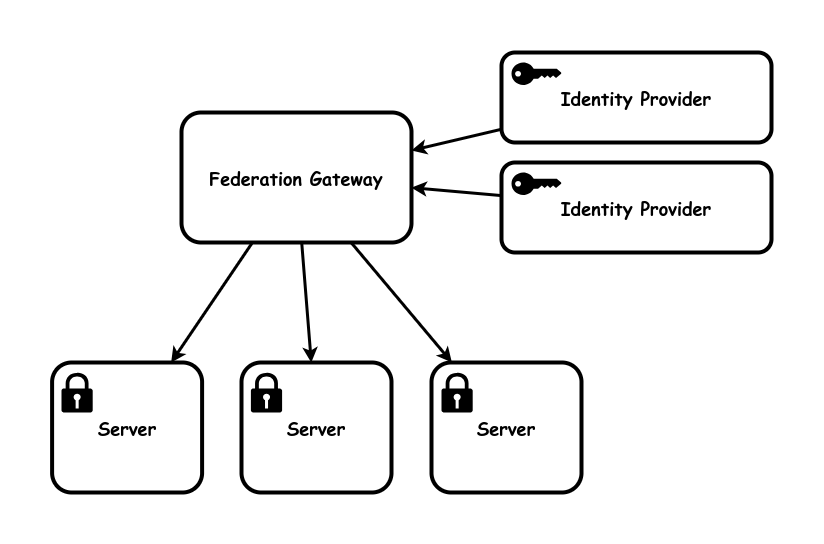

The diagram above was exported from draw.io. Its source (the exported page's mxGraphModel, read from the mxfile embedded in the PNG):
<mxGraphModel dx="1434" dy="1811" grid="1" gridSize="10" guides="1" tooltips="1" connect="1" arrows="1" fold="1" page="1" pageScale="1" pageWidth="850" pageHeight="1100" math="0" shadow="0">
  <root>
    <mxCell id="0" />
    <mxCell id="1" parent="0" />
    <mxCell id="vKxkO70lzbI4J1gWKlWM-21" value="&lt;b style=&quot;font-size: 18px;&quot;&gt;Identity Provider&lt;br&gt;&lt;/b&gt;" style="rounded=1;whiteSpace=wrap;html=1;strokeWidth=4;fontFamily=Comic Sans MS;fontSize=18;" vertex="1" parent="1">
      <mxGeometry x="670" y="-270" width="270" height="90" as="geometry" />
    </mxCell>
    <mxCell id="Q7k1hS3YcW7cKNp_Cd7j-1" value="&lt;b style=&quot;font-size: 18px;&quot;&gt;Federation Gateway&lt;br&gt;&lt;/b&gt;" style="rounded=1;whiteSpace=wrap;html=1;strokeWidth=4;fontFamily=Comic Sans MS;fontSize=18;" parent="1" vertex="1">
      <mxGeometry x="350" y="-210" width="230" height="130" as="geometry" />
    </mxCell>
    <mxCell id="vKxkO70lzbI4J1gWKlWM-6" value="&lt;b style=&quot;font-size: 18px;&quot;&gt;Server&lt;br&gt;&lt;/b&gt;" style="rounded=1;whiteSpace=wrap;html=1;strokeWidth=4;fontFamily=Comic Sans MS;fontSize=18;" vertex="1" parent="1">
      <mxGeometry x="220.6" y="40" width="150" height="130" as="geometry" />
    </mxCell>
    <mxCell id="vKxkO70lzbI4J1gWKlWM-8" value="" style="points=[[0,0.5,0],[0.24,0,0],[0.5,0.28,0],[0.995,0.475,0],[0.5,0.72,0],[0.24,1,0]];verticalLabelPosition=bottom;sketch=0;html=1;verticalAlign=top;aspect=fixed;align=center;pointerEvents=1;shape=mxgraph.cisco19.key;fillColor=#000000;strokeColor=none;" vertex="1" parent="1">
      <mxGeometry x="680" y="-260" width="50" height="22.5" as="geometry" />
    </mxCell>
    <mxCell id="vKxkO70lzbI4J1gWKlWM-13" value="" style="sketch=0;aspect=fixed;pointerEvents=1;shadow=0;dashed=0;html=1;strokeColor=none;labelPosition=center;verticalLabelPosition=bottom;verticalAlign=top;align=center;fillColor=#000000;shape=mxgraph.mscae.enterprise.lock" vertex="1" parent="1">
      <mxGeometry x="230" y="50" width="31.2" height="40" as="geometry" />
    </mxCell>
    <mxCell id="vKxkO70lzbI4J1gWKlWM-14" value="&lt;b style=&quot;font-size: 18px;&quot;&gt;Server&lt;br&gt;&lt;/b&gt;" style="rounded=1;whiteSpace=wrap;html=1;strokeWidth=4;fontFamily=Comic Sans MS;fontSize=18;" vertex="1" parent="1">
      <mxGeometry x="600" y="40" width="150" height="130" as="geometry" />
    </mxCell>
    <mxCell id="vKxkO70lzbI4J1gWKlWM-15" value="" style="sketch=0;aspect=fixed;pointerEvents=1;shadow=0;dashed=0;html=1;strokeColor=none;labelPosition=center;verticalLabelPosition=bottom;verticalAlign=top;align=center;fillColor=#000000;shape=mxgraph.mscae.enterprise.lock" vertex="1" parent="1">
      <mxGeometry x="610" y="50" width="31.2" height="40" as="geometry" />
    </mxCell>
    <mxCell id="vKxkO70lzbI4J1gWKlWM-16" value="&lt;b style=&quot;font-size: 18px;&quot;&gt;Server&lt;br&gt;&lt;/b&gt;" style="rounded=1;whiteSpace=wrap;html=1;strokeWidth=4;fontFamily=Comic Sans MS;fontSize=18;" vertex="1" parent="1">
      <mxGeometry x="410" y="40" width="150" height="130" as="geometry" />
    </mxCell>
    <mxCell id="vKxkO70lzbI4J1gWKlWM-17" value="" style="sketch=0;aspect=fixed;pointerEvents=1;shadow=0;dashed=0;html=1;strokeColor=none;labelPosition=center;verticalLabelPosition=bottom;verticalAlign=top;align=center;fillColor=#000000;shape=mxgraph.mscae.enterprise.lock" vertex="1" parent="1">
      <mxGeometry x="419.4" y="50" width="31.2" height="40" as="geometry" />
    </mxCell>
    <mxCell id="vKxkO70lzbI4J1gWKlWM-18" value="" style="endArrow=none;startArrow=classic;html=1;rounded=0;strokeWidth=3;endFill=0;" edge="1" parent="1" source="vKxkO70lzbI4J1gWKlWM-6" target="Q7k1hS3YcW7cKNp_Cd7j-1">
      <mxGeometry width="50" height="50" relative="1" as="geometry">
        <mxPoint x="610" y="255" as="sourcePoint" />
        <mxPoint x="580" y="255" as="targetPoint" />
      </mxGeometry>
    </mxCell>
    <mxCell id="vKxkO70lzbI4J1gWKlWM-19" value="" style="endArrow=none;startArrow=classic;html=1;rounded=0;strokeWidth=3;endFill=0;" edge="1" parent="1" source="vKxkO70lzbI4J1gWKlWM-16" target="Q7k1hS3YcW7cKNp_Cd7j-1">
      <mxGeometry width="50" height="50" relative="1" as="geometry">
        <mxPoint x="620" y="265" as="sourcePoint" />
        <mxPoint x="590" y="265" as="targetPoint" />
      </mxGeometry>
    </mxCell>
    <mxCell id="vKxkO70lzbI4J1gWKlWM-20" value="" style="endArrow=none;startArrow=classic;html=1;rounded=0;strokeWidth=3;endFill=0;" edge="1" parent="1" source="vKxkO70lzbI4J1gWKlWM-14" target="Q7k1hS3YcW7cKNp_Cd7j-1">
      <mxGeometry width="50" height="50" relative="1" as="geometry">
        <mxPoint x="498" y="50" as="sourcePoint" />
        <mxPoint x="502" y="-60" as="targetPoint" />
      </mxGeometry>
    </mxCell>
    <mxCell id="vKxkO70lzbI4J1gWKlWM-22" value="" style="endArrow=none;startArrow=classic;html=1;rounded=0;strokeWidth=3;endFill=0;" edge="1" parent="1" source="Q7k1hS3YcW7cKNp_Cd7j-1" target="vKxkO70lzbI4J1gWKlWM-21">
      <mxGeometry width="50" height="50" relative="1" as="geometry">
        <mxPoint x="630" y="50" as="sourcePoint" />
        <mxPoint x="530" y="-70" as="targetPoint" />
      </mxGeometry>
    </mxCell>
    <mxCell id="vKxkO70lzbI4J1gWKlWM-24" value="&lt;b style=&quot;font-size: 18px;&quot;&gt;Identity Provider&lt;br&gt;&lt;/b&gt;" style="rounded=1;whiteSpace=wrap;html=1;strokeWidth=4;fontFamily=Comic Sans MS;fontSize=18;" vertex="1" parent="1">
      <mxGeometry x="670" y="-160" width="270" height="90" as="geometry" />
    </mxCell>
    <mxCell id="vKxkO70lzbI4J1gWKlWM-25" value="" style="points=[[0,0.5,0],[0.24,0,0],[0.5,0.28,0],[0.995,0.475,0],[0.5,0.72,0],[0.24,1,0]];verticalLabelPosition=bottom;sketch=0;html=1;verticalAlign=top;aspect=fixed;align=center;pointerEvents=1;shape=mxgraph.cisco19.key;fillColor=#000000;strokeColor=none;" vertex="1" parent="1">
      <mxGeometry x="680" y="-150" width="50" height="22.5" as="geometry" />
    </mxCell>
    <mxCell id="vKxkO70lzbI4J1gWKlWM-26" value="" style="endArrow=none;startArrow=classic;html=1;rounded=0;strokeWidth=3;endFill=0;" edge="1" parent="1" source="Q7k1hS3YcW7cKNp_Cd7j-1" target="vKxkO70lzbI4J1gWKlWM-24">
      <mxGeometry width="50" height="50" relative="1" as="geometry">
        <mxPoint x="590" y="-162" as="sourcePoint" />
        <mxPoint x="680" y="-183" as="targetPoint" />
      </mxGeometry>
    </mxCell>
  </root>
</mxGraphModel>